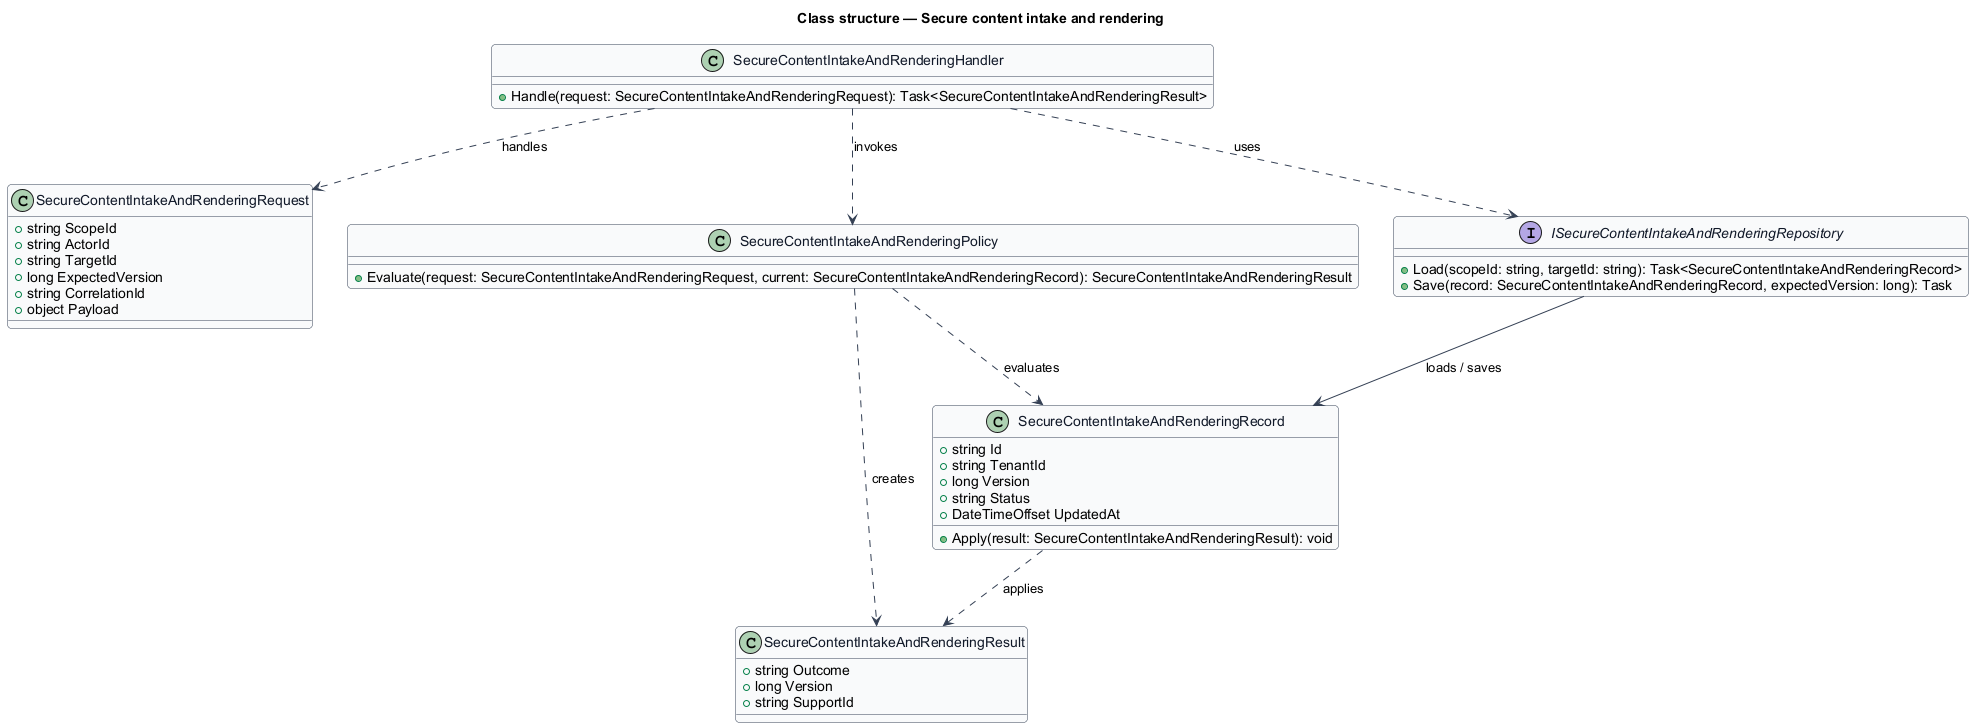

The diagram above was rendered by PlantUML. Its source (embedded in the PNG):
@startuml
skinparam backgroundColor #FFFFFF
skinparam shadowing false
skinparam roundcorner 8
skinparam defaultFontName Arial
skinparam ArrowColor #344054
skinparam class {
  BorderColor #344054
  FontColor #101828
  BackgroundColor #F9FAFB
}
title Class structure — Secure content intake and rendering

class SecureContentIntakeAndRenderingRequest {
  +string ScopeId
  +string ActorId
  +string TargetId
  +long ExpectedVersion
  +string CorrelationId
  +object Payload
}

class SecureContentIntakeAndRenderingResult {
  +string Outcome
  +long Version
  +string SupportId
}

class SecureContentIntakeAndRenderingRecord {
  +string Id
  +string TenantId
  +long Version
  +string Status
  +DateTimeOffset UpdatedAt
  +Apply(result: SecureContentIntakeAndRenderingResult): void
}

class SecureContentIntakeAndRenderingPolicy {
  +Evaluate(request: SecureContentIntakeAndRenderingRequest, current: SecureContentIntakeAndRenderingRecord): SecureContentIntakeAndRenderingResult
}

interface ISecureContentIntakeAndRenderingRepository {
  +Load(scopeId: string, targetId: string): Task<SecureContentIntakeAndRenderingRecord>
  +Save(record: SecureContentIntakeAndRenderingRecord, expectedVersion: long): Task
}

class SecureContentIntakeAndRenderingHandler {
  +Handle(request: SecureContentIntakeAndRenderingRequest): Task<SecureContentIntakeAndRenderingResult>
}

SecureContentIntakeAndRenderingHandler ..> SecureContentIntakeAndRenderingRequest : handles
SecureContentIntakeAndRenderingHandler ..> SecureContentIntakeAndRenderingPolicy : invokes
SecureContentIntakeAndRenderingHandler ..> ISecureContentIntakeAndRenderingRepository : uses
ISecureContentIntakeAndRenderingRepository --> SecureContentIntakeAndRenderingRecord : loads / saves
SecureContentIntakeAndRenderingPolicy ..> SecureContentIntakeAndRenderingRecord : evaluates
SecureContentIntakeAndRenderingPolicy ..> SecureContentIntakeAndRenderingResult : creates
SecureContentIntakeAndRenderingRecord ..> SecureContentIntakeAndRenderingResult : applies
@enduml